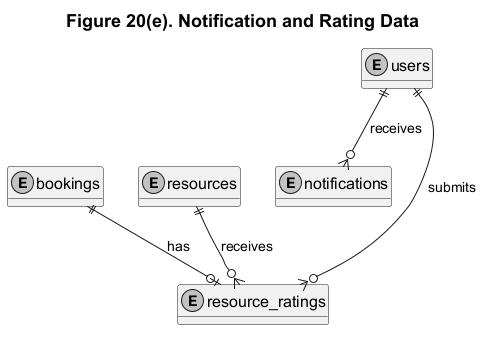

The diagram above was rendered by PlantUML. Its source (embedded in the PNG):
@startuml
title Figure 20(e). Notification and Rating Data
top to bottom direction
hide methods

skinparam monochrome true
skinparam backgroundColor white
skinparam defaultFontName Arial
skinparam defaultFontSize 16
skinparam ArrowFontSize 14
skinparam TitleFontSize 18
skinparam shadowing false

entity users
entity notifications
entity bookings
entity resources
entity resource_ratings

users ||-down-o{ notifications : receives
users ||-down-o{ resource_ratings : submits
bookings ||-down-o| resource_ratings : has
resources ||-down-o{ resource_ratings : receives

notifications -[hidden]down- resource_ratings
bookings -[hidden]right- resources
@enduml